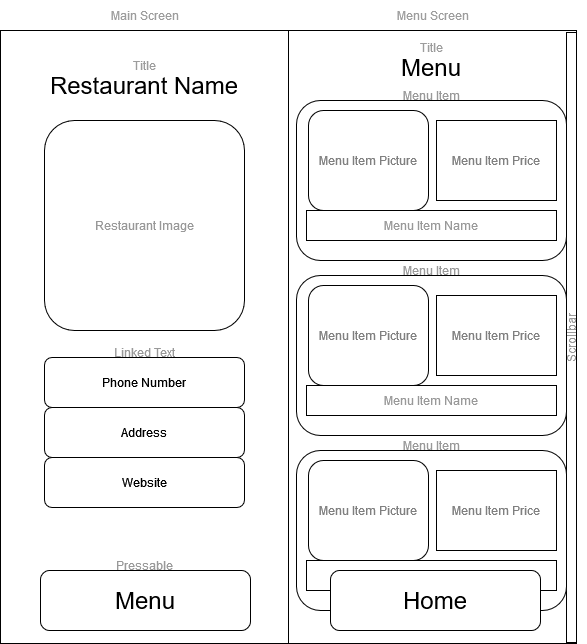

The diagram above was exported from draw.io. Its source (the exported page's mxGraphModel, read from the mxfile embedded in the PNG):
<mxGraphModel dx="2060" dy="1751" grid="1" gridSize="10" guides="1" tooltips="1" connect="1" arrows="1" fold="1" page="1" pageScale="1" pageWidth="288" pageHeight="613" math="0" shadow="0">
  <root>
    <mxCell id="0" />
    <mxCell id="1" parent="0" />
    <mxCell id="ljbNDEaFLBN_aUnEY3M4-19" value="" style="rounded=0;whiteSpace=wrap;html=1;" parent="1" vertex="1">
      <mxGeometry width="288" height="613" as="geometry" />
    </mxCell>
    <mxCell id="JWv2VIk5yocteebeuqQv-3" value="&lt;font style=&quot;font-size: 24px;&quot;&gt;Restaurant Name&lt;/font&gt;" style="text;html=1;strokeColor=none;fillColor=none;align=center;verticalAlign=middle;whiteSpace=wrap;rounded=0;" parent="1" vertex="1">
      <mxGeometry x="29" y="20" width="230" height="70" as="geometry" />
    </mxCell>
    <mxCell id="JWv2VIk5yocteebeuqQv-4" value="&lt;div&gt;Title&lt;/div&gt;" style="text;html=1;strokeColor=none;fillColor=none;align=center;verticalAlign=middle;whiteSpace=wrap;rounded=0;fontColor=#9d9d9d;" parent="1" vertex="1">
      <mxGeometry x="114" y="20" width="60" height="30" as="geometry" />
    </mxCell>
    <mxCell id="ljbNDEaFLBN_aUnEY3M4-2" value="Main Screen" style="text;html=1;align=center;verticalAlign=middle;resizable=0;points=[];autosize=1;strokeColor=none;fillColor=none;fontColor=#9d9d9d;" parent="1" vertex="1">
      <mxGeometry x="99" y="-30" width="90" height="30" as="geometry" />
    </mxCell>
    <mxCell id="iSeOD7nYsbrUqxFumYwm-2" value="&lt;font color=&quot;#999999&quot;&gt;Restaurant Image&lt;/font&gt;" style="rounded=1;whiteSpace=wrap;html=1;movable=1;resizable=1;rotatable=1;deletable=1;editable=1;locked=0;connectable=1;" parent="1" vertex="1">
      <mxGeometry x="44" y="90" width="200" height="210" as="geometry" />
    </mxCell>
    <mxCell id="e3CcIe2l2SvnWR10ASrb-8" value="&lt;font style=&quot;font-size: 24px;&quot;&gt;Menu&lt;/font&gt;" style="rounded=1;whiteSpace=wrap;html=1;" vertex="1" parent="1">
      <mxGeometry x="40" y="540" width="210" height="60" as="geometry" />
    </mxCell>
    <mxCell id="e3CcIe2l2SvnWR10ASrb-9" value="Pressable" style="text;html=1;strokeColor=none;fillColor=none;align=center;verticalAlign=middle;whiteSpace=wrap;rounded=0;fontColor=#999999;" vertex="1" parent="1">
      <mxGeometry x="114" y="520" width="60" height="30" as="geometry" />
    </mxCell>
    <mxCell id="iSeOD7nYsbrUqxFumYwm-4" value="Phone Number" style="rounded=1;whiteSpace=wrap;html=1;" parent="1" vertex="1">
      <mxGeometry x="44" y="327" width="200" height="50" as="geometry" />
    </mxCell>
    <mxCell id="e3CcIe2l2SvnWR10ASrb-2" value="Address" style="rounded=1;whiteSpace=wrap;html=1;" vertex="1" parent="1">
      <mxGeometry x="44" y="377" width="200" height="50" as="geometry" />
    </mxCell>
    <mxCell id="e3CcIe2l2SvnWR10ASrb-3" value="Website" style="rounded=1;whiteSpace=wrap;html=1;" vertex="1" parent="1">
      <mxGeometry x="44" y="427" width="200" height="50" as="geometry" />
    </mxCell>
    <mxCell id="e3CcIe2l2SvnWR10ASrb-4" value="Linked Text" style="text;html=1;strokeColor=none;fillColor=none;align=center;verticalAlign=middle;whiteSpace=wrap;rounded=0;fontColor=#999999;" vertex="1" parent="1">
      <mxGeometry x="106.5" y="307" width="75" height="30" as="geometry" />
    </mxCell>
    <mxCell id="e3CcIe2l2SvnWR10ASrb-7" style="edgeStyle=orthogonalEdgeStyle;rounded=0;orthogonalLoop=1;jettySize=auto;html=1;exitX=0.5;exitY=1;exitDx=0;exitDy=0;" edge="1" parent="1" source="iSeOD7nYsbrUqxFumYwm-4" target="iSeOD7nYsbrUqxFumYwm-4">
      <mxGeometry relative="1" as="geometry" />
    </mxCell>
    <mxCell id="e3CcIe2l2SvnWR10ASrb-12" value="" style="rounded=0;whiteSpace=wrap;html=1;" vertex="1" parent="1">
      <mxGeometry x="288" width="288" height="613" as="geometry" />
    </mxCell>
    <mxCell id="e3CcIe2l2SvnWR10ASrb-13" value="Menu Screen" style="text;html=1;align=center;verticalAlign=middle;resizable=0;points=[];autosize=1;strokeColor=none;fillColor=none;fontColor=#9d9d9d;" vertex="1" parent="1">
      <mxGeometry x="382" y="-30" width="100" height="30" as="geometry" />
    </mxCell>
    <mxCell id="e3CcIe2l2SvnWR10ASrb-15" value="Pressable" style="text;html=1;strokeColor=none;fillColor=none;align=center;verticalAlign=middle;whiteSpace=wrap;rounded=0;fontColor=#999999;" vertex="1" parent="1">
      <mxGeometry x="402" y="520" width="60" height="30" as="geometry" />
    </mxCell>
    <mxCell id="e3CcIe2l2SvnWR10ASrb-34" value="" style="rounded=0;whiteSpace=wrap;html=1;" vertex="1" parent="1">
      <mxGeometry x="566" y="2" width="10" height="610" as="geometry" />
    </mxCell>
    <mxCell id="e3CcIe2l2SvnWR10ASrb-35" value="&lt;div&gt;Scrollbar&lt;/div&gt;" style="text;html=1;strokeColor=none;fillColor=none;align=center;verticalAlign=middle;whiteSpace=wrap;rounded=0;fontColor=#999999;rotation=-90;" vertex="1" parent="1">
      <mxGeometry x="541" y="292" width="60" height="30" as="geometry" />
    </mxCell>
    <mxCell id="e3CcIe2l2SvnWR10ASrb-21" value="" style="group" vertex="1" connectable="0" parent="1">
      <mxGeometry x="296" y="50" width="270" height="180" as="geometry" />
    </mxCell>
    <mxCell id="e3CcIe2l2SvnWR10ASrb-19" value="" style="rounded=1;whiteSpace=wrap;html=1;" vertex="1" parent="e3CcIe2l2SvnWR10ASrb-21">
      <mxGeometry y="20" width="270" height="160" as="geometry" />
    </mxCell>
    <mxCell id="e3CcIe2l2SvnWR10ASrb-16" value="&lt;font color=&quot;#808080&quot;&gt;Menu Item Picture&lt;/font&gt;" style="rounded=1;whiteSpace=wrap;html=1;" vertex="1" parent="e3CcIe2l2SvnWR10ASrb-21">
      <mxGeometry x="12" y="30" width="120" height="100" as="geometry" />
    </mxCell>
    <mxCell id="e3CcIe2l2SvnWR10ASrb-17" value="&lt;font color=&quot;#808080&quot;&gt;Menu Item Price&lt;br&gt;&lt;/font&gt;" style="rounded=0;whiteSpace=wrap;html=1;" vertex="1" parent="e3CcIe2l2SvnWR10ASrb-21">
      <mxGeometry x="140" y="40" width="120" height="80" as="geometry" />
    </mxCell>
    <mxCell id="e3CcIe2l2SvnWR10ASrb-18" value="&lt;font color=&quot;#999999&quot;&gt;Menu Item Name&lt;br&gt;&lt;/font&gt;" style="rounded=0;whiteSpace=wrap;html=1;" vertex="1" parent="e3CcIe2l2SvnWR10ASrb-21">
      <mxGeometry x="10" y="130" width="250" height="30" as="geometry" />
    </mxCell>
    <mxCell id="e3CcIe2l2SvnWR10ASrb-20" value="Menu Item" style="text;html=1;strokeColor=none;fillColor=none;align=center;verticalAlign=middle;whiteSpace=wrap;rounded=0;fontColor=#999999;" vertex="1" parent="e3CcIe2l2SvnWR10ASrb-21">
      <mxGeometry x="105" width="60" height="30" as="geometry" />
    </mxCell>
    <mxCell id="e3CcIe2l2SvnWR10ASrb-22" value="" style="group" vertex="1" connectable="0" parent="1">
      <mxGeometry x="296" y="225" width="270" height="180" as="geometry" />
    </mxCell>
    <mxCell id="e3CcIe2l2SvnWR10ASrb-23" value="" style="rounded=1;whiteSpace=wrap;html=1;" vertex="1" parent="e3CcIe2l2SvnWR10ASrb-22">
      <mxGeometry y="20" width="270" height="160" as="geometry" />
    </mxCell>
    <mxCell id="e3CcIe2l2SvnWR10ASrb-24" value="&lt;font color=&quot;#808080&quot;&gt;Menu Item Picture&lt;/font&gt;" style="rounded=1;whiteSpace=wrap;html=1;" vertex="1" parent="e3CcIe2l2SvnWR10ASrb-22">
      <mxGeometry x="12" y="30" width="120" height="100" as="geometry" />
    </mxCell>
    <mxCell id="e3CcIe2l2SvnWR10ASrb-25" value="&lt;font color=&quot;#808080&quot;&gt;Menu Item Price&lt;br&gt;&lt;/font&gt;" style="rounded=0;whiteSpace=wrap;html=1;" vertex="1" parent="e3CcIe2l2SvnWR10ASrb-22">
      <mxGeometry x="140" y="40" width="120" height="80" as="geometry" />
    </mxCell>
    <mxCell id="e3CcIe2l2SvnWR10ASrb-26" value="&lt;font color=&quot;#999999&quot;&gt;Menu Item Name&lt;br&gt;&lt;/font&gt;" style="rounded=0;whiteSpace=wrap;html=1;" vertex="1" parent="e3CcIe2l2SvnWR10ASrb-22">
      <mxGeometry x="10" y="130" width="250" height="30" as="geometry" />
    </mxCell>
    <mxCell id="e3CcIe2l2SvnWR10ASrb-27" value="Menu Item" style="text;html=1;strokeColor=none;fillColor=none;align=center;verticalAlign=middle;whiteSpace=wrap;rounded=0;fontColor=#999999;" vertex="1" parent="e3CcIe2l2SvnWR10ASrb-22">
      <mxGeometry x="105" width="60" height="30" as="geometry" />
    </mxCell>
    <mxCell id="e3CcIe2l2SvnWR10ASrb-36" value="&lt;font style=&quot;font-size: 24px;&quot;&gt;Menu&lt;/font&gt;" style="text;html=1;strokeColor=none;fillColor=none;align=center;verticalAlign=middle;whiteSpace=wrap;rounded=0;" vertex="1" parent="1">
      <mxGeometry x="316" y="2" width="230" height="70" as="geometry" />
    </mxCell>
    <mxCell id="e3CcIe2l2SvnWR10ASrb-37" value="&lt;div&gt;Title&lt;/div&gt;" style="text;html=1;strokeColor=none;fillColor=none;align=center;verticalAlign=middle;whiteSpace=wrap;rounded=0;fontColor=#9d9d9d;" vertex="1" parent="1">
      <mxGeometry x="401" y="2" width="60" height="30" as="geometry" />
    </mxCell>
    <mxCell id="e3CcIe2l2SvnWR10ASrb-38" value="" style="group" vertex="1" connectable="0" parent="1">
      <mxGeometry x="296" y="400" width="270" height="180" as="geometry" />
    </mxCell>
    <mxCell id="e3CcIe2l2SvnWR10ASrb-39" value="" style="rounded=1;whiteSpace=wrap;html=1;" vertex="1" parent="e3CcIe2l2SvnWR10ASrb-38">
      <mxGeometry y="20" width="270" height="160" as="geometry" />
    </mxCell>
    <mxCell id="e3CcIe2l2SvnWR10ASrb-40" value="&lt;font color=&quot;#808080&quot;&gt;Menu Item Picture&lt;/font&gt;" style="rounded=1;whiteSpace=wrap;html=1;" vertex="1" parent="e3CcIe2l2SvnWR10ASrb-38">
      <mxGeometry x="12" y="30" width="120" height="100" as="geometry" />
    </mxCell>
    <mxCell id="e3CcIe2l2SvnWR10ASrb-41" value="&lt;font color=&quot;#808080&quot;&gt;Menu Item Price&lt;br&gt;&lt;/font&gt;" style="rounded=0;whiteSpace=wrap;html=1;" vertex="1" parent="e3CcIe2l2SvnWR10ASrb-38">
      <mxGeometry x="140" y="40" width="120" height="80" as="geometry" />
    </mxCell>
    <mxCell id="e3CcIe2l2SvnWR10ASrb-42" value="&lt;font color=&quot;#999999&quot;&gt;Menu Item Name&lt;br&gt;&lt;/font&gt;" style="rounded=0;whiteSpace=wrap;html=1;" vertex="1" parent="e3CcIe2l2SvnWR10ASrb-38">
      <mxGeometry x="10" y="130" width="250" height="30" as="geometry" />
    </mxCell>
    <mxCell id="e3CcIe2l2SvnWR10ASrb-43" value="Menu Item" style="text;html=1;strokeColor=none;fillColor=none;align=center;verticalAlign=middle;whiteSpace=wrap;rounded=0;fontColor=#999999;" vertex="1" parent="e3CcIe2l2SvnWR10ASrb-38">
      <mxGeometry x="105" width="60" height="30" as="geometry" />
    </mxCell>
    <mxCell id="e3CcIe2l2SvnWR10ASrb-14" value="&lt;font style=&quot;font-size: 24px;&quot;&gt;Home&lt;/font&gt;" style="rounded=1;whiteSpace=wrap;html=1;" vertex="1" parent="1">
      <mxGeometry x="330" y="540" width="210" height="60" as="geometry" />
    </mxCell>
  </root>
</mxGraphModel>